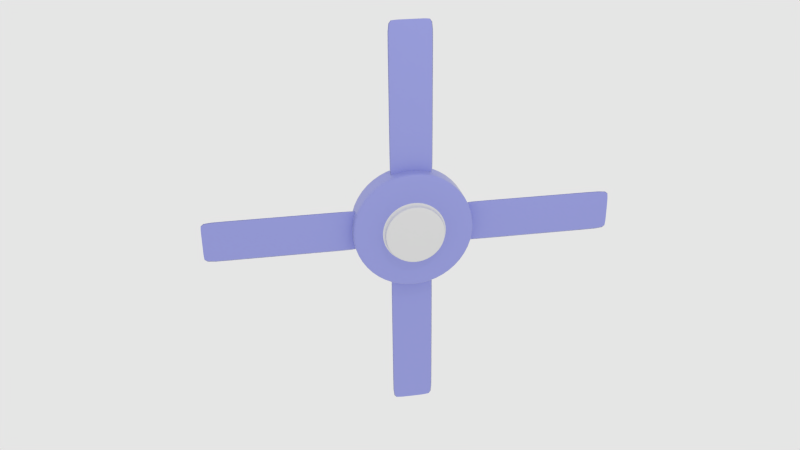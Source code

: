 # Source: Ventilateur.blend  (saved by Blender 2.92.15; exported with 4.5.12 LTS)
import bpy
from mathutils import Matrix  # noqa: F401  (used for matrix-valued properties, if any)

bpy.ops.wm.read_factory_settings(use_empty=True)
scene = bpy.context.scene
scene.name = 'Scene'

# ---- collections
col_collection_1 = bpy.data.collections.new('Collection 1'); scene.collection.children.link(col_collection_1)

# ---- materials (node trees are filled in below, after node groups)
mat_blue = bpy.data.materials.new('Blue')
mat_blue.alpha_threshold = 0.0
mat_blue.diffuse_color = (0.4969, 0.4233, 0.7991, 1.0)
mat_blue.roughness = 0.5
mat_mat_riau = bpy.data.materials.new('Matériau')
mat_white = bpy.data.materials.new('White')
mat_white.alpha_threshold = 0.0
mat_white.diffuse_color = (1.0, 1.0, 1.0, 1.0)
mat_white.roughness = 0.5

# ---- material node trees
mat_blue.use_nodes = True; mat_blue.node_tree.nodes.clear()
_N = mat_blue.node_tree.nodes; _L = mat_blue.node_tree.links
n0 = _N.new('ShaderNodeOutputMaterial'); n0.name = 'Material Output'; n0.location = (460, 300)
n1 = _N.new('ShaderNodeBsdfDiffuse'); n1.name = 'Diffuse BSDF'; n1.location = (10, 300)
n1.inputs[0].default_value = (0.343, 0.369, 0.8, 1.0)
n2 = _N.new('ShaderNodeMixShader'); n2.name = 'Mix Shader'; n2.location = (240, 315)
n3 = _N.new('ShaderNodeBsdfAnisotropic'); n3.name = 'Glossy BSDF'; n3.location = (-15, 117)
n3.distribution = 'GGX'
n3.inputs[1].default_value = 0.4472
n4 = _N.new('ShaderNodeFresnel'); n4.name = 'Fresnel'; n4.location = (78, 430)
n4.width = 144
n4.inputs[0].default_value = 1.45
_L.new(n1.outputs[0], n2.inputs[1])
_L.new(n2.outputs[0], n0.inputs[0])
_L.new(n3.outputs[0], n2.inputs[2])
_L.new(n4.outputs[0], n2.inputs[0])
n0.is_active_output = True
mat_mat_riau.use_nodes = True; mat_mat_riau.node_tree.nodes.clear()
_N = mat_mat_riau.node_tree.nodes; _L = mat_mat_riau.node_tree.links
n0 = _N.new('ShaderNodeBsdfPrincipled'); n0.name = 'Principled BSDF'; n0.location = (10, 300)
n0.distribution = 'GGX'
n0.subsurface_method = 'BURLEY'
n0.inputs[0].default_value = (0.0, 0.0, 0.0, 1.0)
n0.inputs[3].default_value = 1.45
n0.inputs[27].default_value = (0.0, 0.0, 0.0, 1.0)
n0.inputs[28].default_value = 1.0
n1 = _N.new('ShaderNodeOutputMaterial'); n1.name = 'Material Output'; n1.location = (300, 300)
_L.new(n0.outputs[0], n1.inputs[0])
n1.is_active_output = True
mat_white.use_nodes = True; mat_white.node_tree.nodes.clear()
_N = mat_white.node_tree.nodes; _L = mat_white.node_tree.links
n0 = _N.new('ShaderNodeOutputMaterial'); n0.name = 'Material Output'; n0.location = (460, 300)
n1 = _N.new('ShaderNodeBsdfDiffuse'); n1.name = 'Diffuse BSDF'; n1.location = (10, 300)
n1.inputs[0].default_value = (0.7991, 0.7991, 0.7991, 1.0)
n2 = _N.new('ShaderNodeMixShader'); n2.name = 'Mix Shader'; n2.location = (240, 315)
n3 = _N.new('ShaderNodeBsdfAnisotropic'); n3.name = 'Glossy BSDF'; n3.location = (-15, 117)
n3.distribution = 'GGX'
n3.inputs[1].default_value = 0.4472
n4 = _N.new('ShaderNodeFresnel'); n4.name = 'Fresnel'; n4.location = (78, 430)
n4.width = 144
n4.inputs[0].default_value = 1.45
_L.new(n1.outputs[0], n2.inputs[1])
_L.new(n2.outputs[0], n0.inputs[0])
_L.new(n3.outputs[0], n2.inputs[2])
_L.new(n4.outputs[0], n2.inputs[0])
n0.is_active_output = True

# ---- world
world_world = bpy.data.worlds.new('World'); scene.world = world_world
world_world.use_nodes = True; world_world.node_tree.nodes.clear()
_N = world_world.node_tree.nodes; _L = world_world.node_tree.links
n0 = _N.new('ShaderNodeOutputWorld'); n0.name = 'World Output'; n0.location = (300, 300)
n1 = _N.new('ShaderNodeBackground'); n1.name = 'Background'; n1.location = (10, 300)
n1.inputs[0].default_value = (0.7874, 0.7874, 0.7874, 1.0)
_L.new(n1.outputs[0], n0.inputs[0])
n0.is_active_output = True
world_world.color = (0.05088, 0.05088, 0.05088)
world_world.use_sun_shadow = False
world_world.sun_shadow_jitter_overblur = 0.0
world_world.cycles.sampling_method = 'MANUAL'
world_world.cycles.sample_map_resolution = 256

# ---- cameras
cam_camera = bpy.data.cameras.new('Camera')
cam_camera.clip_end = 100.0
cam_camera.lens = 35.0
cam_camera.sensor_width = 32.0
cam_camera.sensor_height = 18.0
cam_camera.ortho_scale = 7.314
cam_camera.dof.focus_distance = 0.0

# ---- lights
light_lamp = bpy.data.lights.new('Lamp', 'POINT')
light_lamp.transmission_factor = 0.0
light_lamp.cutoff_distance = 30.0
light_lamp.energy = 100.0
light_lamp.shadow_buffer_clip_start = 1.001
light_lamp.shadow_soft_size = 0.1
light_lamp.shadow_maximum_resolution = 0.006
light_lamp.use_absolute_resolution = True
light_lamp.cycles.use_multiple_importance_sampling = False

# ---- meshes
me_cube_005 = bpy.data.meshes.new('Cube.005')
me_cube_005.from_pydata([(-1.0, -1.0, -1.0), (-0.4573, -1.0, 1.0), (-1.0, 1.0, -1.0), (-0.4573, 1.0, 1.0), (1.0, -1.0, -1.0), (0.4573, -1.0, 1.0), (1.0, 1.0, -1.0), (0.4573, 1.0, 1.0), (-0.4573, -1.0, 1.0), (-0.4573, 1.0, 1.0), (0.4573, 1.0, 1.0), (0.4573, -1.0, 1.0), (-0.9715, 1.0, -0.895), (0.9715, 1.0, -0.895), (0.9715, -1.0, -0.895), (-0.9715, -1.0, -0.895)], [], [(15, 12, 2, 0), (12, 13, 6, 2), (13, 14, 4, 6), (14, 15, 0, 4), (0, 2, 6, 4), (5, 7, 3, 1), (5, 1, 8, 11), (7, 5, 11, 10), (3, 7, 10, 9), (1, 3, 9, 8), (11, 8, 15, 14), (10, 11, 14, 13), (9, 10, 13, 12), (8, 9, 12, 15)])
me_cube_005.polygons.foreach_set('use_smooth', [True] * 14)
_uv = me_cube_005.uv_layers.new(name='UVMap')
_uv.uv.foreach_set('vector', [4.967e-08, 0.4822, 0.3333, 0.4822, 0.3333, 0.5089, 5.96e-08, 0.5089, 0.6492, 0.993, 0.6492, 0.5159, 0.6667, 0.5089, 0.6667, 1.0, 0.6667, 0.02672, 0.3333, 0.02672, 0.3333, 0.0, 0.6667, 0.0, 0.3158, 0.993, 0.3158, 0.5159, 0.3333, 0.5089, 0.3333, 1.0, 1.0, 0.0, 1.0, 0.4911, 0.6667, 0.4911, 0.6667, 4.391e-08, 0.8191, 0.5089, 0.8191, 1.0, 0.6667, 1.0, 0.6667, 0.5089, 0.0, 0.0, 0.0, 0.0, 0.0, 0.0, 0.0, 0.0, 0.0, 0.0, 0.0, 0.0, 0.0, 0.0, 0.0, 0.0, 0.0, 0.0, 0.0, 0.0, 0.0, 0.0, 0.0, 0.0, 0.0, 0.0, 0.0, 0.0, 0.0, 0.0, 0.0, 0.0, 0.0, 0.8667, 0.0, 0.6421, 0.3158, 0.5159, 0.3158, 0.993, 0.6667, 0.5089, 0.3333, 0.5089, 0.3333, 0.02672, 0.6667, 0.02672, 0.3333, 0.8667, 0.3333, 0.6421, 0.6492, 0.5159, 0.6492, 0.993, 0.0, 5.855e-08, 0.3333, 0.0, 0.3333, 0.4822, 4.967e-08, 0.4822])
me_cube_005.materials.append(mat_blue)
me_cube_005.use_remesh_preserve_volume = False
me_cube_005.use_remesh_preserve_attributes = False
me_cube_005.use_mirror_vertex_groups = False
me_cube_005.update()
me_cube_004 = bpy.data.meshes.new('Cube.004')
me_cube_004.from_pydata([(-1.0, -1.0, -1.0), (-0.4573, -1.0, 1.0), (-1.0, 1.0, -1.0), (-0.4573, 1.0, 1.0), (1.0, -1.0, -1.0), (0.4573, -1.0, 1.0), (1.0, 1.0, -1.0), (0.4573, 1.0, 1.0), (-0.4573, -1.0, 1.0), (-0.4573, 1.0, 1.0), (0.4573, 1.0, 1.0), (0.4573, -1.0, 1.0), (-0.9715, 1.0, -0.895), (0.9715, 1.0, -0.895), (0.9715, -1.0, -0.895), (-0.9715, -1.0, -0.895)], [], [(15, 12, 2, 0), (12, 13, 6, 2), (13, 14, 4, 6), (14, 15, 0, 4), (0, 2, 6, 4), (5, 7, 3, 1), (5, 1, 8, 11), (7, 5, 11, 10), (3, 7, 10, 9), (1, 3, 9, 8), (11, 8, 15, 14), (10, 11, 14, 13), (9, 10, 13, 12), (8, 9, 12, 15)])
me_cube_004.polygons.foreach_set('use_smooth', [True] * 14)
_uv = me_cube_004.uv_layers.new(name='UVMap')
_uv.uv.foreach_set('vector', [4.967e-08, 0.4822, 0.3333, 0.4822, 0.3333, 0.5089, 5.96e-08, 0.5089, 0.6492, 0.993, 0.6492, 0.5159, 0.6667, 0.5089, 0.6667, 1.0, 0.6667, 0.02672, 0.3333, 0.02672, 0.3333, 0.0, 0.6667, 0.0, 0.3158, 0.993, 0.3158, 0.5159, 0.3333, 0.5089, 0.3333, 1.0, 1.0, 0.0, 1.0, 0.4911, 0.6667, 0.4911, 0.6667, 4.391e-08, 0.8191, 0.5089, 0.8191, 1.0, 0.6667, 1.0, 0.6667, 0.5089, 0.0, 0.0, 0.0, 0.0, 0.0, 0.0, 0.0, 0.0, 0.0, 0.0, 0.0, 0.0, 0.0, 0.0, 0.0, 0.0, 0.0, 0.0, 0.0, 0.0, 0.0, 0.0, 0.0, 0.0, 0.0, 0.0, 0.0, 0.0, 0.0, 0.0, 0.0, 0.0, 0.0, 0.8667, 0.0, 0.6421, 0.3158, 0.5159, 0.3158, 0.993, 0.6667, 0.5089, 0.3333, 0.5089, 0.3333, 0.02672, 0.6667, 0.02672, 0.3333, 0.8667, 0.3333, 0.6421, 0.6492, 0.5159, 0.6492, 0.993, 0.0, 5.855e-08, 0.3333, 0.0, 0.3333, 0.4822, 4.967e-08, 0.4822])
me_cube_004.materials.append(mat_blue)
me_cube_004.use_remesh_preserve_volume = False
me_cube_004.use_remesh_preserve_attributes = False
me_cube_004.use_mirror_vertex_groups = False
me_cube_004.update()
me_cube_003 = bpy.data.meshes.new('Cube.003')
me_cube_003.from_pydata([(-1.0, -1.0, -1.0), (-0.4573, -1.0, 1.0), (-1.0, 1.0, -1.0), (-0.4573, 1.0, 1.0), (1.0, -1.0, -1.0), (0.4573, -1.0, 1.0), (1.0, 1.0, -1.0), (0.4573, 1.0, 1.0), (-0.4573, -1.0, 1.0), (-0.4573, 1.0, 1.0), (0.4573, 1.0, 1.0), (0.4573, -1.0, 1.0), (-0.9715, 1.0, -0.895), (0.9715, 1.0, -0.895), (0.9715, -1.0, -0.895), (-0.9715, -1.0, -0.895)], [], [(15, 12, 2, 0), (12, 13, 6, 2), (13, 14, 4, 6), (14, 15, 0, 4), (0, 2, 6, 4), (5, 7, 3, 1), (5, 1, 8, 11), (7, 5, 11, 10), (3, 7, 10, 9), (1, 3, 9, 8), (11, 8, 15, 14), (10, 11, 14, 13), (9, 10, 13, 12), (8, 9, 12, 15)])
me_cube_003.polygons.foreach_set('use_smooth', [True] * 14)
_uv = me_cube_003.uv_layers.new(name='UVMap')
_uv.uv.foreach_set('vector', [4.967e-08, 0.4822, 0.3333, 0.4822, 0.3333, 0.5089, 5.96e-08, 0.5089, 0.6492, 0.993, 0.6492, 0.5159, 0.6667, 0.5089, 0.6667, 1.0, 0.6667, 0.02672, 0.3333, 0.02672, 0.3333, 0.0, 0.6667, 0.0, 0.3158, 0.993, 0.3158, 0.5159, 0.3333, 0.5089, 0.3333, 1.0, 1.0, 0.0, 1.0, 0.4911, 0.6667, 0.4911, 0.6667, 4.391e-08, 0.8191, 0.5089, 0.8191, 1.0, 0.6667, 1.0, 0.6667, 0.5089, 0.0, 0.0, 0.0, 0.0, 0.0, 0.0, 0.0, 0.0, 0.0, 0.0, 0.0, 0.0, 0.0, 0.0, 0.0, 0.0, 0.0, 0.0, 0.0, 0.0, 0.0, 0.0, 0.0, 0.0, 0.0, 0.0, 0.0, 0.0, 0.0, 0.0, 0.0, 0.0, 0.0, 0.8667, 0.0, 0.6421, 0.3158, 0.5159, 0.3158, 0.993, 0.6667, 0.5089, 0.3333, 0.5089, 0.3333, 0.02672, 0.6667, 0.02672, 0.3333, 0.8667, 0.3333, 0.6421, 0.6492, 0.5159, 0.6492, 0.993, 0.0, 5.855e-08, 0.3333, 0.0, 0.3333, 0.4822, 4.967e-08, 0.4822])
me_cube_003.materials.append(mat_blue)
me_cube_003.use_remesh_preserve_volume = False
me_cube_003.use_remesh_preserve_attributes = False
me_cube_003.use_mirror_vertex_groups = False
me_cube_003.update()
me_cube_001 = bpy.data.meshes.new('Cube.001')
me_cube_001.from_pydata([(-1.0, -1.0, -1.0), (-0.4573, -1.0, 1.0), (-1.0, 1.0, -1.0), (-0.4573, 1.0, 1.0), (1.0, -1.0, -1.0), (0.4573, -1.0, 1.0), (1.0, 1.0, -1.0), (0.4573, 1.0, 1.0), (-0.4573, -1.0, 1.0), (-0.4573, 1.0, 1.0), (0.4573, 1.0, 1.0), (0.4573, -1.0, 1.0), (-0.9715, 1.0, -0.895), (0.9715, 1.0, -0.895), (0.9715, -1.0, -0.895), (-0.9715, -1.0, -0.895)], [], [(15, 12, 2, 0), (12, 13, 6, 2), (13, 14, 4, 6), (14, 15, 0, 4), (0, 2, 6, 4), (5, 7, 3, 1), (5, 1, 8, 11), (7, 5, 11, 10), (3, 7, 10, 9), (1, 3, 9, 8), (11, 8, 15, 14), (10, 11, 14, 13), (9, 10, 13, 12), (8, 9, 12, 15)])
me_cube_001.polygons.foreach_set('use_smooth', [True] * 14)
_uv = me_cube_001.uv_layers.new(name='UVMap')
_uv.uv.foreach_set('vector', [4.967e-08, 0.4822, 0.3333, 0.4822, 0.3333, 0.5089, 5.96e-08, 0.5089, 0.6492, 0.993, 0.6492, 0.5159, 0.6667, 0.5089, 0.6667, 1.0, 0.6667, 0.02672, 0.3333, 0.02672, 0.3333, 0.0, 0.6667, 0.0, 0.3158, 0.993, 0.3158, 0.5159, 0.3333, 0.5089, 0.3333, 1.0, 1.0, 0.0, 1.0, 0.4911, 0.6667, 0.4911, 0.6667, 4.391e-08, 0.8191, 0.5089, 0.8191, 1.0, 0.6667, 1.0, 0.6667, 0.5089, 0.0, 0.0, 0.0, 0.0, 0.0, 0.0, 0.0, 0.0, 0.0, 0.0, 0.0, 0.0, 0.0, 0.0, 0.0, 0.0, 0.0, 0.0, 0.0, 0.0, 0.0, 0.0, 0.0, 0.0, 0.0, 0.0, 0.0, 0.0, 0.0, 0.0, 0.0, 0.0, 0.0, 0.8667, 0.0, 0.6421, 0.3158, 0.5159, 0.3158, 0.993, 0.6667, 0.5089, 0.3333, 0.5089, 0.3333, 0.02672, 0.6667, 0.02672, 0.3333, 0.8667, 0.3333, 0.6421, 0.6492, 0.5159, 0.6492, 0.993, 0.0, 5.855e-08, 0.3333, 0.0, 0.3333, 0.4822, 4.967e-08, 0.4822])
me_cube_001.materials.append(mat_blue)
me_cube_001.materials.append(mat_mat_riau)
me_cube_001.use_remesh_preserve_volume = False
me_cube_001.use_remesh_preserve_attributes = False
me_cube_001.use_mirror_vertex_groups = False
me_cube_001.update()
me_cylinder_002 = bpy.data.meshes.new('Cylinder.002')
me_cylinder_002.from_pydata([(1.586e-10, 1.0, -0.9912), (0.0, 1.0, 1.0), (0.5, 0.866, -0.9912), (0.5, 0.866, 1.0), (0.866, 0.5, -0.9912), (0.866, 0.5, 1.0), (1.0, -4.371e-08, -0.9912), (1.0, -4.371e-08, 1.0), (0.866, -0.5, -0.9912), (0.866, -0.5, 1.0), (0.5, -0.866, -0.9912), (0.5, -0.866, 1.0), (1.512e-07, -1.0, -0.9912), (1.51e-07, -1.0, 1.0), (-0.5, -0.866, -0.9912), (-0.5, -0.866, 1.0), (-0.866, -0.5, -0.9912), (-0.866, -0.5, 1.0), (-1.0, -4.649e-07, -0.9912), (-1.0, -4.649e-07, 1.0), (-0.866, 0.5, -0.9912), (-0.866, 0.5, 1.0), (-0.5, 0.866, -0.9912), (-0.5, 0.866, 1.0), (0.2457, 0.4256, 1.0), (1.035e-09, 0.4915, 1.0), (0.4256, 0.2457, 1.0), (0.4915, -9.626e-08, 1.0), (0.4256, -0.2457, 1.0), (0.2457, -0.4256, 1.0), (7.525e-08, -0.4915, 1.0), (-0.2457, -0.4256, 1.0), (-0.4256, -0.2457, 1.0), (-0.4915, -3.033e-07, 1.0), (-0.4256, 0.2457, 1.0), (-0.2457, 0.4256, 1.0), (0.2457, 0.4256, 1.606), (2.465e-09, 0.4915, 1.606), (0.4256, 0.2457, 1.606), (0.4915, -9.626e-08, 1.606), (0.4256, -0.2457, 1.606), (0.2457, -0.4256, 1.606), (7.668e-08, -0.4915, 1.606), (-0.2457, -0.4256, 1.606), (-0.4256, -0.2457, 1.606), (-0.4915, -3.033e-07, 1.606), (-0.4256, 0.2457, 1.606), (-0.2457, 0.4256, 1.606), (0.0, 1.0, 0.7095), (0.5, 0.866, 0.7095), (0.866, 0.5, 0.7095), (1.0, -4.371e-08, 0.7095), (0.866, -0.5, 0.7095), (0.5, -0.866, 0.7095), (1.51e-07, -1.0, 0.7095), (-0.5, -0.866, 0.7095), (-0.866, -0.5, 0.7095), (-1.0, -4.649e-07, 0.7095), (-0.866, 0.5, 0.7095), (-0.5, 0.866, 0.7095), (0.5, 0.866, -0.6995), (0.866, 0.5, -0.6995), (1.0, -4.371e-08, -0.6995), (0.866, -0.5, -0.6995), (0.5, -0.866, -0.6995), (1.51e-07, -1.0, -0.6995), (-0.5, -0.866, -0.6995), (-0.866, -0.5, -0.6995), (-1.0, -4.649e-07, -0.6995), (-0.866, 0.5, -0.6995), (-0.5, 0.866, -0.6995), (0.0, 1.0, -0.6995), (0.6018, -0.3474, 1.0), (0.3474, -0.6018, 1.0), (0.6949, -7.524e-08, 1.0), (-0.3474, 0.6018, 1.0), (6.208e-10, 0.6949, 1.0), (0.3474, 0.6018, 1.0), (0.6018, 0.3474, 1.0), (-0.6018, 0.3474, 1.0), (-0.6949, -3.679e-07, 1.0), (-0.6018, -0.3474, 1.0), (-0.3474, -0.6018, 1.0), (1.055e-07, -0.6949, 1.0), (0.2457, -0.4256, 1.456), (7.632e-08, -0.4915, 1.456), (0.4256, 0.2457, 1.456), (0.4915, -9.626e-08, 1.456), (-0.4915, -3.033e-07, 1.456), (-0.4256, 0.2457, 1.456), (-0.2457, -0.4256, 1.456), (0.4256, -0.2457, 1.456), (-0.2457, 0.4256, 1.456), (2.11e-09, 0.4915, 1.456), (0.2457, 0.4256, 1.456), (-0.4256, -0.2457, 1.456), (0.13, 0.2252, 1.606), (-8.636e-09, 0.2601, 1.606), (0.2252, 0.13, 1.606), (0.2601, -1.188e-07, 1.606), (0.2252, -0.13, 1.606), (0.13, -0.2252, 1.606), (3.063e-08, -0.2601, 1.606), (-0.13, -0.2252, 1.606), (-0.2252, -0.13, 1.606), (-0.2601, -2.283e-07, 1.606), (-0.2252, 0.13, 1.606), (-0.13, 0.2252, 1.606), (-8.698e-09, 0.5101, -0.9912), (0.2551, 0.4418, -0.9912), (0.4418, 0.2551, -0.9912), (0.5101, -2.23e-08, -0.9912), (0.4418, -0.2551, -0.9912), (0.2551, -0.4418, -0.9912), (6.833e-08, -0.5101, -0.9912), (-0.2551, -0.4418, -0.9912), (-0.4418, -0.2551, -0.9912), (-0.5101, -2.372e-07, -0.9912), (-0.4418, 0.2551, -0.9912), (-0.2551, 0.4418, -0.9912)], [], [(48, 1, 3, 49), (49, 3, 5, 50), (50, 5, 7, 51), (51, 7, 9, 52), (52, 9, 11, 53), (53, 11, 13, 54), (54, 13, 15, 55), (55, 15, 17, 56), (56, 17, 19, 57), (57, 19, 21, 58), (73, 72, 28, 29), (59, 23, 1, 48), (58, 21, 23, 59), (8, 10, 113, 112), (85, 84, 41, 42), (72, 74, 27, 28), (76, 75, 35, 25), (77, 76, 25, 24), (74, 78, 26, 27), (75, 79, 34, 35), (78, 77, 24, 26), (79, 80, 33, 34), (80, 81, 32, 33), (81, 82, 31, 32), (82, 83, 30, 31), (83, 73, 29, 30), (47, 46, 106, 107), (87, 86, 38, 39), (89, 88, 45, 46), (90, 85, 42, 43), (91, 87, 39, 40), (92, 89, 46, 47), (94, 93, 37, 36), (95, 90, 43, 44), (84, 91, 40, 41), (93, 92, 47, 37), (86, 94, 36, 38), (88, 95, 44, 45), (69, 58, 59, 70), (70, 59, 48, 71), (68, 57, 58, 69), (67, 56, 57, 68), (66, 55, 56, 67), (65, 54, 55, 66), (64, 53, 54, 65), (63, 52, 53, 64), (62, 51, 52, 63), (61, 50, 51, 62), (60, 49, 50, 61), (71, 48, 49, 60), (0, 71, 60, 2), (2, 60, 61, 4), (4, 61, 62, 6), (6, 62, 63, 8), (8, 63, 64, 10), (10, 64, 65, 12), (12, 65, 66, 14), (14, 66, 67, 16), (16, 67, 68, 18), (18, 68, 69, 20), (22, 70, 71, 0), (20, 69, 70, 22), (13, 11, 73, 83), (15, 13, 83, 82), (17, 15, 82, 81), (19, 17, 81, 80), (21, 19, 80, 79), (5, 3, 77, 78), (23, 21, 79, 75), (7, 5, 78, 74), (3, 1, 76, 77), (1, 23, 75, 76), (9, 7, 74, 72), (11, 9, 72, 73), (33, 32, 95, 88), (26, 24, 94, 86), (25, 35, 92, 93), (29, 28, 91, 84), (32, 31, 90, 95), (24, 25, 93, 94), (35, 34, 89, 92), (28, 27, 87, 91), (31, 30, 85, 90), (34, 33, 88, 89), (27, 26, 86, 87), (30, 29, 84, 85), (96, 97, 107, 106, 105, 104, 103, 102, 101, 100, 99, 98), (36, 37, 97, 96), (44, 43, 103, 104), (41, 40, 100, 101), (37, 47, 107, 97), (38, 36, 96, 98), (45, 44, 104, 105), (42, 41, 101, 102), (39, 38, 98, 99), (46, 45, 105, 106), (43, 42, 102, 103), (40, 39, 99, 100), (108, 109, 110, 111, 112, 113, 114, 115, 116, 117, 118, 119), (6, 8, 112, 111), (22, 0, 108, 119), (0, 2, 109, 108), (4, 6, 111, 110), (20, 22, 119, 118), (2, 4, 110, 109), (18, 20, 118, 117), (16, 18, 117, 116), (14, 16, 116, 115), (12, 14, 115, 114), (10, 12, 114, 113)])
me_cylinder_002.polygons.foreach_set('use_smooth', [True] * 110)
me_cylinder_002.polygons.foreach_set('material_index', [0, 0, 0, 0, 0, 0, 0, 0, 0, 0, 0, 0, 0, 0, 1, 0, 0, 0, 0, 0, 0, 0, 0, 0, 0, 0, 1, 1, 1, 1, 1, 1, 1, 1, 1, 1, 1, 1, 0, 0, 0, 0, 0, 0, 0, 0, 0, 0, 0, 0, 0, 0, 0, 0, 0, 0, 0, 0, 0, 0, 0, 0, 0, 0, 0, 0, 0, 0, 0, 0, 0, 0, 0, 0, 1, 1, 1, 1, 1, 1, 1, 1, 1, 1, 1, 1, 1, 1, 1, 1, 1, 1, 1, 1, 1, 1, 1, 1, 0, 0, 0, 0, 0, 0, 0, 0, 0, 0, 0, 0])
_uv = me_cylinder_002.uv_layers.new(name='UVMap')
_uv.uv.foreach_set('vector', [1.0, 0.3629, 1.0, 0.4249, 0.9151, 0.4249, 0.9151, 0.3629, 0.9151, 0.3629, 0.9151, 0.4249, 0.817, 0.4249, 0.817, 0.3629, 0.817, 0.3629, 0.817, 0.4249, 0.7321, 0.4249, 0.7321, 0.3629, 0.366, 0.3629, 0.366, 0.4249, 0.317, 0.4249, 0.317, 0.3629, 0.317, 0.3629, 0.317, 0.4249, 0.2321, 0.4249, 0.2321, 0.3629, 0.2321, 0.3629, 0.2321, 0.4249, 0.134, 0.4249, 0.134, 0.3629, 0.134, 0.3629, 0.134, 0.4249, 0.04904, 0.4249, 0.04904, 0.3629, 0.04904, 0.3629, 0.04904, 0.4249, 1.129e-08, 0.4249, 0.0, 0.3629, 0.317, 0.7879, 0.317, 0.8499, 0.2679, 0.8499, 0.2679, 0.7879, 0.2679, 0.7879, 0.2679, 0.8499, 0.183, 0.8499, 0.183, 0.7879, 0.6421, 0.7233, 0.5831, 0.7616, 0.5731, 0.7197, 0.6149, 0.6926, 0.08494, 0.7879, 0.08494, 0.8499, 3.388e-08, 0.8499, 3.388e-08, 0.7879, 0.183, 0.7879, 0.183, 0.8499, 0.08494, 0.8499, 0.08494, 0.7879, 0.5, 0.0, 0.5981, 5.088e-08, 0.5741, 0.101, 0.524, 0.101, 0.3945, 0.8987, 0.3945, 0.953, 0.366, 0.953, 0.366, 0.8987, 0.5831, 0.7616, 0.515, 0.7616, 0.5249, 0.7197, 0.5731, 0.7197, 0.4219, 0.58, 0.4559, 0.5135, 0.4832, 0.5442, 0.4591, 0.5912, 0.4219, 0.6568, 0.4219, 0.58, 0.4591, 0.5912, 0.4591, 0.6455, 0.515, 0.7616, 0.4559, 0.7233, 0.4832, 0.6926, 0.5249, 0.7197, 0.4559, 0.5135, 0.515, 0.4752, 0.5249, 0.5171, 0.4832, 0.5442, 0.4559, 0.7233, 0.4219, 0.6568, 0.4591, 0.6455, 0.4832, 0.6926, 0.515, 0.4752, 0.5831, 0.4752, 0.5731, 0.5171, 0.5249, 0.5171, 0.5831, 0.4752, 0.6421, 0.5135, 0.6149, 0.5442, 0.5731, 0.5171, 0.6421, 0.5135, 0.6762, 0.58, 0.639, 0.5912, 0.6149, 0.5442, 0.6762, 0.58, 0.6762, 0.6568, 0.639, 0.6455, 0.639, 0.5912, 0.6762, 0.6568, 0.6421, 0.7233, 0.6149, 0.6926, 0.639, 0.6455, 0.7321, 0.4991, 0.7562, 0.4521, 0.7872, 0.487, 0.7744, 0.5119, 0.8185, 0.9514, 0.8185, 0.9043, 0.8469, 0.9043, 0.8469, 0.9514, 0.7605, 0.7289, 0.7605, 0.7759, 0.7321, 0.7759, 0.7321, 0.7289, 0.3945, 0.8517, 0.3945, 0.8987, 0.366, 0.8987, 0.366, 0.8517, 0.8185, 0.9785, 0.8185, 0.9514, 0.8469, 0.9514, 0.8469, 0.9785, 0.7605, 0.6746, 0.7605, 0.7289, 0.7321, 0.7289, 0.7321, 0.6746, 0.8185, 0.85, 0.8185, 0.803, 0.8469, 0.803, 0.8469, 0.85, 0.3945, 0.8245, 0.3945, 0.8517, 0.366, 0.8517, 0.366, 0.8245, 0.3945, 0.953, 0.3945, 1.0, 0.366, 1.0, 0.366, 0.953, 0.7605, 0.6276, 0.7605, 0.6746, 0.7321, 0.6746, 0.7321, 0.6276, 0.8185, 0.9043, 0.8185, 0.85, 0.8469, 0.85, 0.8469, 0.9043, 0.7605, 0.7759, 0.7605, 0.803, 0.7321, 0.803, 0.7321, 0.7759, 0.183, 0.4872, 0.183, 0.7879, 0.08494, 0.7879, 0.08494, 0.4872, 0.08494, 0.4872, 0.08494, 0.7879, 3.388e-08, 0.7879, 1.129e-08, 0.4872, 0.2679, 0.4872, 0.2679, 0.7879, 0.183, 0.7879, 0.183, 0.4872, 0.317, 0.4872, 0.317, 0.7879, 0.2679, 0.7879, 0.2679, 0.4872, 0.04904, 0.06226, 0.04904, 0.3629, 0.0, 0.3629, 1.129e-08, 0.06226, 0.134, 0.06226, 0.134, 0.3629, 0.04904, 0.3629, 0.04904, 0.06226, 0.2321, 0.06226, 0.2321, 0.3629, 0.134, 0.3629, 0.134, 0.06226, 0.317, 0.06226, 0.317, 0.3629, 0.2321, 0.3629, 0.2321, 0.06226, 0.366, 0.06226, 0.366, 0.3629, 0.317, 0.3629, 0.317, 0.06226, 0.817, 0.06226, 0.817, 0.3629, 0.7321, 0.3629, 0.7321, 0.06226, 0.9151, 0.06226, 0.9151, 0.3629, 0.817, 0.3629, 0.817, 0.06226, 1.0, 0.06226, 1.0, 0.3629, 0.9151, 0.3629, 0.9151, 0.06226, 1.0, 5.088e-08, 1.0, 0.06226, 0.9151, 0.06226, 0.9151, 0.0, 0.9151, 0.0, 0.9151, 0.06226, 0.817, 0.06226, 0.817, 0.0, 0.817, 0.0, 0.817, 0.06226, 0.7321, 0.06226, 0.7321, 2.544e-08, 0.366, 0.0, 0.366, 0.06226, 0.317, 0.06226, 0.317, 1.272e-08, 0.317, 1.272e-08, 0.317, 0.06226, 0.2321, 0.06226, 0.2321, 3.816e-08, 0.2321, 3.816e-08, 0.2321, 0.06226, 0.134, 0.06226, 0.134, 8.904e-08, 0.134, 8.904e-08, 0.134, 0.06226, 0.04904, 0.06226, 0.04904, 1.145e-07, 0.04904, 1.145e-07, 0.04904, 0.06226, 1.129e-08, 0.06226, 1.129e-08, 1.272e-07, 0.317, 0.4249, 0.317, 0.4872, 0.2679, 0.4872, 0.2679, 0.4249, 0.2679, 0.4249, 0.2679, 0.4872, 0.183, 0.4872, 0.183, 0.4249, 0.08494, 0.4249, 0.08494, 0.4872, 1.129e-08, 0.4872, 0.0, 0.4249, 0.183, 0.4249, 0.183, 0.4872, 0.08494, 0.4872, 0.08494, 0.4249, 0.7321, 0.6736, 0.683, 0.7693, 0.6421, 0.7233, 0.6762, 0.6568, 0.7321, 0.5632, 0.7321, 0.6736, 0.6762, 0.6568, 0.6762, 0.58, 0.683, 0.4675, 0.7321, 0.5632, 0.6762, 0.58, 0.6421, 0.5135, 0.5981, 0.4123, 0.683, 0.4675, 0.6421, 0.5135, 0.5831, 0.4752, 0.5, 0.4123, 0.5981, 0.4123, 0.5831, 0.4752, 0.515, 0.4752, 0.4151, 0.7693, 0.366, 0.6736, 0.4219, 0.6568, 0.4559, 0.7233, 0.4151, 0.4675, 0.5, 0.4123, 0.515, 0.4752, 0.4559, 0.5135, 0.5, 0.8245, 0.4151, 0.7693, 0.4559, 0.7233, 0.515, 0.7616, 0.366, 0.6736, 0.366, 0.5632, 0.4219, 0.58, 0.4219, 0.6568, 0.366, 0.5632, 0.4151, 0.4675, 0.4559, 0.5135, 0.4219, 0.58, 0.5981, 0.8245, 0.5, 0.8245, 0.515, 0.7616, 0.5831, 0.7616, 0.683, 0.7693, 0.5981, 0.8245, 0.5831, 0.7616, 0.6421, 0.7233, 0.8469, 0.7759, 0.8469, 0.803, 0.7605, 0.803, 0.7605, 0.7759, 0.7321, 0.9043, 0.7321, 0.85, 0.8185, 0.85, 0.8185, 0.9043, 0.8469, 0.6276, 0.8469, 0.6746, 0.7605, 0.6746, 0.7605, 0.6276, 0.4809, 0.953, 0.4809, 1.0, 0.3945, 1.0, 0.3945, 0.953, 0.4809, 0.8245, 0.4809, 0.8517, 0.3945, 0.8517, 0.3945, 0.8245, 0.7321, 0.85, 0.7321, 0.803, 0.8185, 0.803, 0.8185, 0.85, 0.8469, 0.6746, 0.8469, 0.7289, 0.7605, 0.7289, 0.7605, 0.6746, 0.7321, 0.9785, 0.7321, 0.9514, 0.8185, 0.9514, 0.8185, 0.9785, 0.4809, 0.8517, 0.4809, 0.8987, 0.3945, 0.8987, 0.3945, 0.8517, 0.8469, 0.7289, 0.8469, 0.7759, 0.7605, 0.7759, 0.7605, 0.7289, 0.7321, 0.9514, 0.7321, 0.9043, 0.8185, 0.9043, 0.8185, 0.9514, 0.4809, 0.8987, 0.4809, 0.953, 0.3945, 0.953, 0.3945, 0.8987, 0.7872, 0.5655, 0.7744, 0.5406, 0.7744, 0.5119, 0.7872, 0.487, 0.8092, 0.4726, 0.8348, 0.4726, 0.8568, 0.487, 0.8696, 0.5119, 0.8696, 0.5406, 0.8568, 0.5655, 0.8348, 0.5799, 0.8092, 0.5799, 0.7562, 0.6004, 0.7321, 0.5534, 0.7744, 0.5406, 0.7872, 0.5655, 0.8461, 0.4249, 0.8878, 0.4521, 0.8568, 0.487, 0.8348, 0.4726, 0.9119, 0.5534, 0.8878, 0.6004, 0.8568, 0.5655, 0.8696, 0.5406, 0.7321, 0.5534, 0.7321, 0.4991, 0.7744, 0.5119, 0.7744, 0.5406, 0.7979, 0.6276, 0.7562, 0.6004, 0.7872, 0.5655, 0.8092, 0.5799, 0.7979, 0.4249, 0.8461, 0.4249, 0.8348, 0.4726, 0.8092, 0.4726, 0.9119, 0.4991, 0.9119, 0.5534, 0.8696, 0.5406, 0.8696, 0.5119, 0.8461, 0.6276, 0.7979, 0.6276, 0.8092, 0.5799, 0.8348, 0.5799, 0.7562, 0.4521, 0.7979, 0.4249, 0.8092, 0.4726, 0.7872, 0.487, 0.8878, 0.4521, 0.9119, 0.4991, 0.8696, 0.5119, 0.8568, 0.487, 0.8878, 0.6004, 0.8461, 0.6276, 0.8348, 0.5799, 0.8568, 0.5655, 0.4807, 0.2831, 0.4557, 0.2343, 0.4557, 0.178, 0.4807, 0.1292, 0.524, 0.101, 0.5741, 0.101, 0.6174, 0.1292, 0.6424, 0.178, 0.6424, 0.2343, 0.6174, 0.2831, 0.5741, 0.3113, 0.524, 0.3113, 0.4151, 0.05523, 0.5, 0.0, 0.524, 0.101, 0.4807, 0.1292, 0.5, 0.4123, 0.4151, 0.357, 0.4807, 0.2831, 0.524, 0.3113, 0.4151, 0.357, 0.366, 0.2614, 0.4557, 0.2343, 0.4807, 0.2831, 0.366, 0.1509, 0.4151, 0.05523, 0.4807, 0.1292, 0.4557, 0.178, 0.5981, 0.4123, 0.5, 0.4123, 0.524, 0.3113, 0.5741, 0.3113, 0.366, 0.2614, 0.366, 0.1509, 0.4557, 0.178, 0.4557, 0.2343, 0.683, 0.357, 0.5981, 0.4123, 0.5741, 0.3113, 0.6174, 0.2831, 0.7321, 0.2614, 0.683, 0.357, 0.6174, 0.2831, 0.6424, 0.2343, 0.7321, 0.1509, 0.7321, 0.2614, 0.6424, 0.2343, 0.6424, 0.178, 0.683, 0.05523, 0.7321, 0.1509, 0.6424, 0.178, 0.6174, 0.1292, 0.5981, 5.088e-08, 0.683, 0.05523, 0.6174, 0.1292, 0.5741, 0.101])
me_cylinder_002.materials.append(mat_blue)
me_cylinder_002.materials.append(mat_white)
me_cylinder_002.use_remesh_preserve_volume = False
me_cylinder_002.use_remesh_preserve_attributes = False
me_cylinder_002.use_mirror_vertex_groups = False
me_cylinder_002.update()

# ---- objects
ob_cube_005 = bpy.data.objects.new('Cube.005', me_cube_005)
ob_cube_004 = bpy.data.objects.new('Cube.004', me_cube_004)
ob_cube_003 = bpy.data.objects.new('Cube.003', me_cube_003)
ob_cube_001 = bpy.data.objects.new('Cube.001', me_cube_001)
ob_cylinder_002 = bpy.data.objects.new('Cylinder.002', me_cylinder_002)
ob_lamp = bpy.data.objects.new('Lamp', light_lamp)
ob_camera = bpy.data.objects.new('Camera', cam_camera)

# ---- transforms, parenting, visibility, modifiers, constraints
ob_cube_005.location = (-0.2494, -2.37, 1.249e-07)
ob_cube_005.rotation_euler = (1.571, -0.0, 0.0)
ob_cube_005.scale = (0.04039, 0.3841, 1.336)
ob_cube_005.lineart.crease_threshold = 0.0
_m = ob_cube_005.modifiers.new('Subsurf', 'SUBSURF')
_m.uv_smooth = 'PRESERVE_CORNERS'
_m.quality = 2
_m.show_only_control_edges = False
ob_cube_004.location = (-0.2494, 1.815, -1.249e-07)
ob_cube_004.rotation_euler = (4.712, -0.0, 0.0)
ob_cube_004.scale = (0.04039, 0.3841, 1.336)
ob_cube_004.lineart.crease_threshold = 0.0
_m = ob_cube_004.modifiers.new('Subsurf', 'SUBSURF')
_m.uv_smooth = 'PRESERVE_CORNERS'
_m.quality = 2
_m.show_only_control_edges = False
ob_cube_003.location = (-0.2494, -0.2774, -2.093)
ob_cube_003.rotation_euler = (3.142, -0.0, 0.0)
ob_cube_003.scale = (0.04039, 0.3841, 1.336)
ob_cube_003.lineart.crease_threshold = 0.0
_m = ob_cube_003.modifiers.new('Subsurf', 'SUBSURF')
_m.uv_smooth = 'PRESERVE_CORNERS'
_m.quality = 2
_m.show_only_control_edges = False
ob_cube_001.location = (-0.2494, -0.2774, 2.093)
ob_cube_001.scale = (0.04039, 0.3841, 1.336)
ob_cube_001.lineart.crease_threshold = 0.0
_m = ob_cube_001.modifiers.new('Subsurf', 'SUBSURF')
_m.uv_smooth = 'PRESERVE_CORNERS'
_m.quality = 2
_m.show_only_control_edges = False
ob_cylinder_002.location = (-0.2494, -0.2774, 0.0)
ob_cylinder_002.rotation_euler = (-0.0, 1.571, 0.0)
ob_cylinder_002.scale = (1.048, 1.048, 0.2509)
ob_cylinder_002.lineart.crease_threshold = 0.0
_m = ob_cylinder_002.modifiers.new('Subsurf', 'SUBSURF')
_m.uv_smooth = 'PRESERVE_CORNERS'
_m.quality = 2
_m.show_only_control_edges = False
ob_lamp.location = (4.076, 1.005, 5.904)
ob_lamp.rotation_euler = (0.6503, 0.05522, 1.866)
ob_lamp.lock_rotations_4d = False
ob_lamp.empty_display_type = 'ARROWS'
ob_lamp.color = (0.0, 0.0, 0.0, 0.0)
ob_lamp.lineart.crease_threshold = 0.0
ob_camera.location = (12.78, -2.706, 6.153)
ob_camera.rotation_euler = (1.137, 0.01075, 1.396)
ob_camera.lock_rotations_4d = False
ob_camera.empty_display_type = 'ARROWS'
ob_camera.color = (0.0, 0.0, 0.0, 0.0)
ob_camera.display_type = 'WIRE'
ob_camera.lineart.crease_threshold = 0.0

# ---- collection membership
col_collection_1.objects.link(ob_cube_005)
col_collection_1.objects.link(ob_cube_004)
col_collection_1.objects.link(ob_cube_003)
col_collection_1.objects.link(ob_cube_001)
col_collection_1.objects.link(ob_cylinder_002)
col_collection_1.objects.link(ob_lamp)
col_collection_1.objects.link(ob_camera)

# ---- scene / render settings (as saved in the file)
scene.camera = ob_camera
scene.frame_start = 1; scene.frame_end = 250; scene.frame_set(0)
scene.render.engine = 'CYCLES'
scene.render.image_settings.file_format = 'JPEG'
scene.render.resolution_percentage = 50
scene.render.dither_intensity = 0.0
scene.cycles.use_denoising = False
scene.cycles.samples = 100
scene.cycles.sampling_pattern = 'TABULATED_SOBOL'
scene.cycles.light_sampling_threshold = 0.0
scene.cycles.use_adaptive_sampling = False
scene.cycles.use_light_tree = False
scene.cycles.blur_glossy = 0.0
scene.cycles.pixel_filter_type = 'GAUSSIAN'
scene.cycles.sample_clamp_indirect = 0.0
scene.view_settings.view_transform = 'Standard'
bpy.context.view_layer.update()
